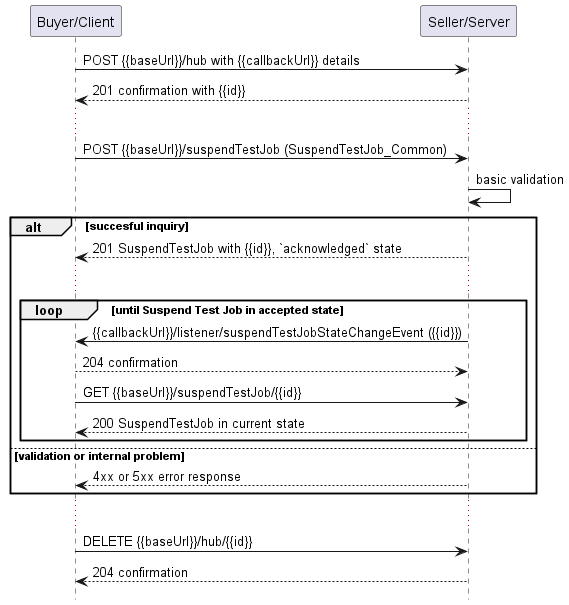

The diagram above was rendered by PlantUML. Its source (embedded in the PNG):
@startuml useCase16Notification

hide footbox

participant "Buyer/Client" as B
participant "Seller/Server" as S

B -> S: POST {{baseUrl}}/hub with {{callbackUrl}} details
S --> B: 201 confirmation with {{id}}
...
B -> S: POST {{baseUrl}}/suspendTestJob (SuspendTestJob_Common)
S -> S: basic validation

alt succesful inquiry
  S --> B: 201 SuspendTestJob with {{id}}, `acknowledged` state 
  ...

  group loop [until Suspend Test Job in accepted state]
      S -> B: {{callbackUrl}}/listener/suspendTestJobStateChangeEvent ({{id}})
      B --> S: 204 confirmation
      B -> S:   GET {{baseUrl}}/suspendTestJob/{{id}}
      return 200 SuspendTestJob in current state
  end

else validation or internal problem
  S --> B : 4xx or 5xx error response
end 

...

B -> S : DELETE {{baseUrl}}/hub/{{id}} 
S --> B : 204 confirmation

@enduml